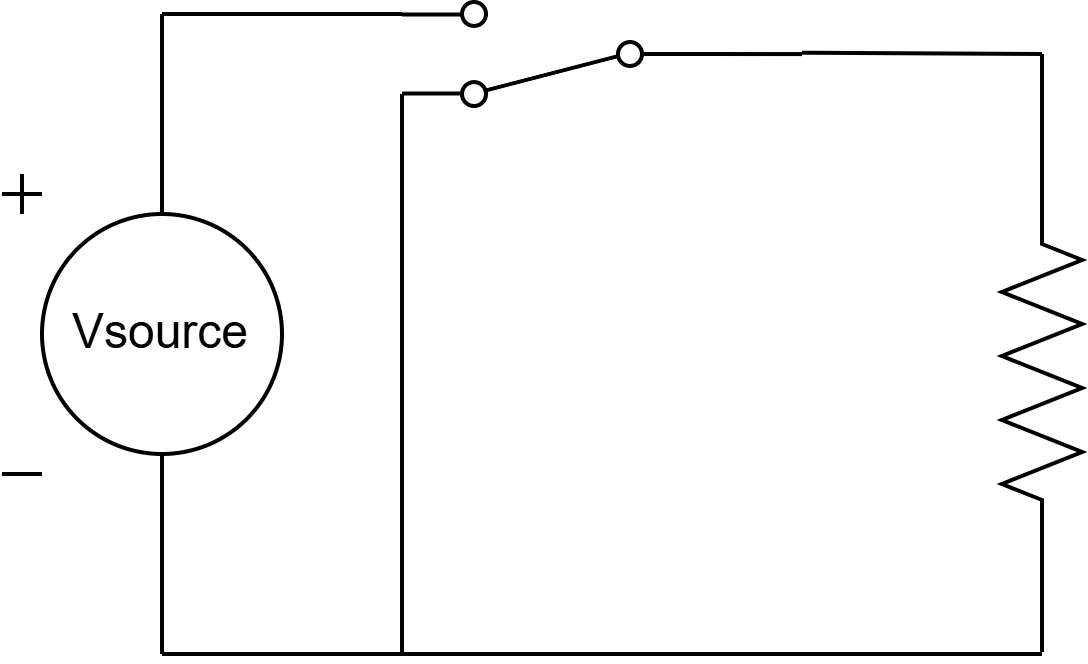

The diagram above was exported from draw.io. Its source (the exported page's mxGraphModel, read from the mxfile embedded in the PNG):
<mxGraphModel dx="603" dy="593" grid="1" gridSize="10" guides="1" tooltips="1" connect="1" arrows="1" fold="1" page="1" pageScale="1" pageWidth="900" pageHeight="500" math="0" shadow="0">
  <root>
    <mxCell id="0" />
    <mxCell id="1" parent="0" />
    <mxCell id="PIAgZqOV8ChacvGcZEhO-1" parent="1" style="pointerEvents=1;verticalLabelPosition=bottom;shadow=0;dashed=0;align=center;html=1;verticalAlign=top;shape=mxgraph.electrical.signal_sources.dc_source_1;" value="" vertex="1">
      <mxGeometry height="75" width="70" x="160" y="200" as="geometry" />
    </mxCell>
    <mxCell id="PIAgZqOV8ChacvGcZEhO-3" edge="1" parent="1" style="endArrow=none;html=1;rounded=0;" value="">
      <mxGeometry height="50" relative="1" width="50" as="geometry">
        <mxPoint x="200" y="210" as="sourcePoint" />
        <mxPoint x="200" y="160" as="targetPoint" />
      </mxGeometry>
    </mxCell>
    <mxCell id="PIAgZqOV8ChacvGcZEhO-4" edge="1" parent="1" style="endArrow=none;html=1;rounded=0;" value="">
      <mxGeometry height="50" relative="1" width="50" as="geometry">
        <mxPoint x="200" y="320" as="sourcePoint" />
        <mxPoint x="200" y="270" as="targetPoint" />
      </mxGeometry>
    </mxCell>
    <mxCell id="PIAgZqOV8ChacvGcZEhO-5" parent="1" style="html=1;shape=mxgraph.electrical.electro-mechanical.twoWaySwitch;aspect=fixed;elSwitchState=2;direction=west;" value="" vertex="1">
      <mxGeometry height="26" width="75" x="260" y="157" as="geometry" />
    </mxCell>
    <mxCell id="PIAgZqOV8ChacvGcZEhO-6" edge="1" parent="1" style="endArrow=none;html=1;rounded=0;" value="">
      <mxGeometry height="50" relative="1" width="50" as="geometry">
        <mxPoint x="200" y="160" as="sourcePoint" />
        <mxPoint x="260" y="160" as="targetPoint" />
      </mxGeometry>
    </mxCell>
    <mxCell id="PIAgZqOV8ChacvGcZEhO-7" edge="1" parent="1" style="endArrow=none;html=1;rounded=0;" value="">
      <mxGeometry height="50" relative="1" width="50" as="geometry">
        <Array as="points">
          <mxPoint x="260" y="210" />
        </Array>
        <mxPoint x="260" y="320" as="sourcePoint" />
        <mxPoint x="260" y="180" as="targetPoint" />
      </mxGeometry>
    </mxCell>
    <mxCell id="PIAgZqOV8ChacvGcZEhO-8" edge="1" parent="1" style="endArrow=none;html=1;rounded=0;" value="">
      <mxGeometry height="50" relative="1" width="50" as="geometry">
        <mxPoint x="200" y="320" as="sourcePoint" />
        <mxPoint x="260" y="320" as="targetPoint" />
      </mxGeometry>
    </mxCell>
    <mxCell id="PIAgZqOV8ChacvGcZEhO-11" parent="1" style="pointerEvents=1;verticalLabelPosition=bottom;shadow=0;dashed=0;align=center;html=1;verticalAlign=top;shape=mxgraph.electrical.resistors.resistor_2;direction=south;" value="" vertex="1">
      <mxGeometry height="100" width="20" x="410" y="199.5" as="geometry" />
    </mxCell>
    <mxCell id="PIAgZqOV8ChacvGcZEhO-14" edge="1" parent="1" source="PIAgZqOV8ChacvGcZEhO-5" style="endArrow=none;html=1;rounded=0;exitX=0;exitY=0.5;exitDx=0;exitDy=0;entryX=0;entryY=0.6446;entryDx=0;entryDy=0;entryPerimeter=0;" value="">
      <mxGeometry height="50" relative="1" width="50" as="geometry">
        <mxPoint x="370" y="240" as="sourcePoint" />
        <mxPoint x="360" y="170.0244" as="targetPoint" />
      </mxGeometry>
    </mxCell>
    <mxCell id="PIAgZqOV8ChacvGcZEhO-15" edge="1" parent="1" style="endArrow=none;html=1;rounded=0;entryX=1;entryY=0.6446;entryDx=0;entryDy=0;entryPerimeter=0;" value="">
      <mxGeometry height="50" relative="1" width="50" as="geometry">
        <mxPoint x="420" y="170" as="sourcePoint" />
        <mxPoint x="360" y="169.6844" as="targetPoint" />
      </mxGeometry>
    </mxCell>
    <mxCell id="PIAgZqOV8ChacvGcZEhO-19" edge="1" parent="1" style="endArrow=none;html=1;rounded=0;entryX=1;entryY=0.5;entryDx=0;entryDy=0;entryPerimeter=0;" target="PIAgZqOV8ChacvGcZEhO-11" value="">
      <mxGeometry height="50" relative="1" width="50" as="geometry">
        <mxPoint x="420" y="319.5" as="sourcePoint" />
        <mxPoint x="461" y="189.5" as="targetPoint" />
      </mxGeometry>
    </mxCell>
    <mxCell id="PIAgZqOV8ChacvGcZEhO-20" parent="1" style="text;html=1;whiteSpace=wrap;strokeColor=none;fillColor=none;align=center;verticalAlign=middle;rounded=0;" value="Vsource" vertex="1">
      <mxGeometry height="30" width="60" x="170" y="224.5" as="geometry" />
    </mxCell>
    <mxCell id="JUma1Y3p00CqpCv79GnI-2" edge="1" parent="1" source="PIAgZqOV8ChacvGcZEhO-11" style="endArrow=none;html=1;rounded=0;exitX=0;exitY=0.5;exitDx=0;exitDy=0;exitPerimeter=0;" value="">
      <mxGeometry height="50" relative="1" width="50" as="geometry">
        <mxPoint x="290" y="230" as="sourcePoint" />
        <mxPoint x="420" y="170" as="targetPoint" />
      </mxGeometry>
    </mxCell>
    <mxCell id="JUma1Y3p00CqpCv79GnI-3" edge="1" parent="1" style="endArrow=none;html=1;rounded=0;" value="">
      <mxGeometry height="50" relative="1" width="50" as="geometry">
        <mxPoint x="420" y="320" as="sourcePoint" />
        <mxPoint x="260" y="320" as="targetPoint" />
      </mxGeometry>
    </mxCell>
  </root>
</mxGraphModel>